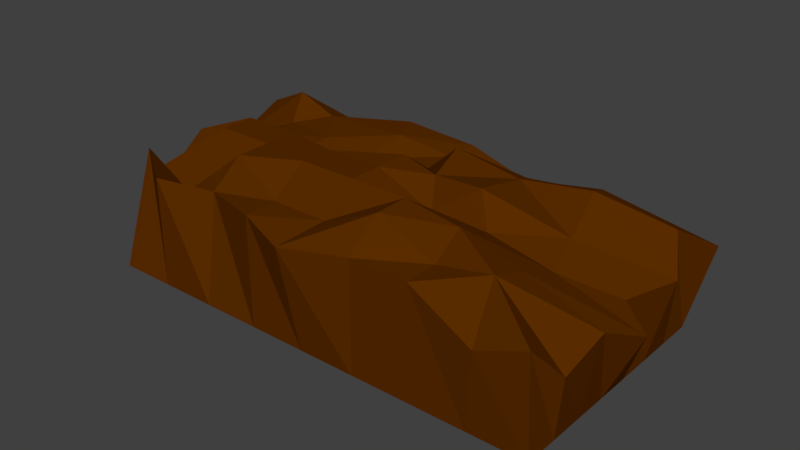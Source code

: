 # Source: petgrave.blend  (saved by Blender 2.77.0; exported with 4.5.12 LTS)
import bpy
from mathutils import Matrix  # noqa: F401  (used for matrix-valued properties, if any)

bpy.ops.wm.read_factory_settings(use_empty=True)
scene = bpy.context.scene
scene.name = 'Scene'

# ---- collections
col_collection_1 = bpy.data.collections.new('Collection 1'); scene.collection.children.link(col_collection_1)

# ---- materials (node trees are filled in below, after node groups)
mat_material = bpy.data.materials.new('Material')
mat_material.alpha_threshold = 0.0
mat_material.use_transparent_shadow = False
mat_material.diffuse_color = (0.1025, 0.02537, 0.0, 1.0)
mat_material.roughness = 0.5
mat_material.line_color = (0.0, 0.0, 0.0, 1.0)

# ---- material node trees

# ---- world
world_world = bpy.data.worlds.new('World'); scene.world = world_world
world_world.color = (0.05088, 0.05088, 0.05088)
world_world.use_sun_shadow = False
world_world.sun_shadow_jitter_overblur = 0.0
world_world.cycles.sampling_method = 'MANUAL'

# ---- meshes
me_cube = bpy.data.meshes.new('Cube')
me_cube.from_pydata([(0.4063, 0.2431, -0.3418), (0.4063, -0.2409, -0.3418), (-0.4051, -0.2409, -0.3418), (-0.4051, 0.2431, -0.3418), (0.4421, 0.2525, 0.1865), (0.4047, -0.2503, 0.2705), (-0.3987, -0.1692, 0.3539), (-0.4051, 0.2431, -0.04156), (0.3049, 0.2431, -0.3418), (0.2035, 0.2431, -0.3418), (0.102, 0.2431, -0.3418), (0.0006067, 0.2431, -0.3418), (-0.1008, 0.2431, -0.3418), (-0.2022, 0.2431, -0.3418), (-0.3037, 0.2431, -0.3418), (0.3049, -0.2409, -0.3418), (0.2035, -0.2409, -0.3418), (0.102, -0.2409, -0.3418), (0.0006066, -0.2409, -0.3418), (-0.1008, -0.2409, -0.3418), (-0.2022, -0.2409, -0.3418), (-0.3037, -0.2409, -0.3418), (0.3572, 0.2677, 0.1059), (0.2197, 0.2777, 0.2353), (0.1672, 0.3064, 0.01417), (0.0006068, 0.2431, 0.3355), (-0.1155, 0.2147, 0.4086), (-0.2022, 0.278, 0.1382), (-0.3037, 0.278, 0.1382), (0.3196, -0.2538, 0.1533), (0.2035, -0.2409, 0.3355), (0.102, -0.2409, 0.3355), (-0.01631, -0.2689, 0.2867), (-0.1008, -0.2409, 0.3355), (-0.2178, -0.1935, 0.2904), (-0.3037, -0.2409, 0.3355), (0.4063, 0.174, -0.3418), (0.4063, 0.1048, -0.3418), (0.4063, 0.03568, -0.3418), (0.4063, -0.03347, -0.3418), (0.4063, -0.1026, -0.3418), (0.4063, -0.1718, -0.3418), (-0.4051, -0.1718, -0.3418), (-0.4051, -0.1026, -0.3418), (-0.4051, -0.03347, -0.3418), (-0.4051, 0.03568, -0.3418), (-0.4051, 0.1048, -0.3418), (-0.4051, 0.174, -0.3418), (0.4063, 0.174, 0.3355), (0.4411, 0.1085, 0.1749), (0.4071, 0.01332, 0.1545), (0.4657, -0.03851, 0.1102), (0.4337, -0.103, 0.1828), (0.4259, -0.1915, 0.07269), (-0.4051, -0.1718, 0.1796), (-0.4051, -0.1026, 0.1796), (-0.4051, -0.03347, 0.3355), (-0.4579, 0.03568, 0.07079), (-0.4579, 0.1048, 0.07079), (-0.4051, 0.174, 0.3355), (0.2816, 0.1731, 0.4268), (0.2942, 0.1174, 0.4931), (0.3049, 0.03568, 0.3355), (0.3166, -0.03527, 0.2572), (0.3049, -0.1026, 0.3355), (0.2987, -0.1684, 0.3958), (0.2035, 0.174, 0.3355), (0.1743, 0.1035, 0.4504), (0.1696, 0.001454, 0.504), (0.2035, -0.03347, 0.3355), (0.1949, -0.09631, 0.4322), (0.2035, -0.1718, 0.3355), (0.102, 0.174, 0.3355), (0.05616, 0.105, 0.5137), (0.0742, 0.01766, 0.4631), (0.102, -0.03347, 0.3355), (0.102, -0.1026, 0.4959), (0.102, -0.1718, 0.4959), (0.0006067, 0.174, 0.3355), (0.0006067, 0.1048, 0.3355), (0.0006066, 0.03568, 0.49), (0.0006066, -0.03347, 0.49), (0.0006065, -0.1026, 0.4959), (0.0006065, -0.1718, 0.3355), (-0.08542, 0.1459, 0.4161), (-0.1097, 0.05953, 0.3355), (-0.1097, -0.009619, 0.3355), (-0.1008, -0.03347, 0.49), (-0.1008, -0.1026, 0.4959), (-0.1008, -0.1718, 0.3355), (-0.244, 0.1489, 0.3918), (-0.1858, 0.06468, 0.3874), (-0.2112, -0.009619, 0.3355), (-0.2022, -0.006017, 0.4722), (-0.2022, -0.07517, 0.4722), (-0.2022, -0.1443, 0.4722), (-0.3173, 0.1527, 0.4813), (-0.3037, 0.1048, 0.3355), (-0.3037, 0.03568, 0.3355), (-0.3037, -0.006017, 0.4722), (-0.3037, -0.07517, 0.4722), (-0.3037, -0.1718, 0.1796), (0.3049, -0.1718, -0.3418), (0.3049, -0.1026, -0.3418), (0.3049, -0.03347, -0.3418), (0.3049, 0.03568, -0.3418), (0.3049, 0.1048, -0.3418), (0.3049, 0.174, -0.3418), (0.2035, -0.1718, -0.3418), (0.2035, -0.1026, -0.3418), (0.2035, -0.03347, -0.3418), (0.2035, 0.03568, -0.3418), (0.2035, 0.1048, -0.3418), (0.2035, 0.174, -0.3418), (0.102, -0.1718, -0.3418), (0.102, -0.1026, -0.3418), (0.102, -0.03347, -0.3418), (0.102, 0.03568, -0.3418), (0.102, 0.1048, -0.3418), (0.102, 0.174, -0.3418), (0.0006066, -0.1718, -0.3418), (0.0006067, -0.1026, -0.3418), (0.0006067, -0.03347, -0.3418), (0.0006067, 0.03568, -0.3418), (0.0006067, 0.1048, -0.3418), (0.0006067, 0.174, -0.3418), (-0.1008, -0.1718, -0.3418), (-0.1008, -0.1026, -0.3418), (-0.1008, -0.03347, -0.3418), (-0.1008, 0.03568, -0.3418), (-0.1008, 0.1048, -0.3418), (-0.1008, 0.174, -0.3418), (-0.2022, -0.1718, -0.3418), (-0.2022, -0.1026, -0.3418), (-0.2022, -0.03347, -0.3418), (-0.2022, 0.03568, -0.3418), (-0.2022, 0.1048, -0.3418), (-0.2022, 0.174, -0.3418), (-0.3037, -0.1718, -0.3418), (-0.3037, -0.1026, -0.3418), (-0.3037, -0.03347, -0.3418), (-0.3037, 0.03568, -0.3418), (-0.3037, 0.1048, -0.3418), (-0.3037, 0.174, -0.3418)], [], [(138, 21, 2, 42), (101, 54, 6, 35), (41, 53, 5, 1), (21, 35, 6, 2), (47, 59, 7, 3), (28, 14, 3, 7), (4, 0, 8, 22), (22, 8, 9, 23), (23, 9, 10, 24), (24, 10, 11, 25), (25, 11, 12, 26), (26, 12, 13, 27), (27, 13, 14, 28), (1, 5, 29, 15), (15, 29, 30, 16), (16, 30, 31, 17), (17, 31, 32, 18), (18, 32, 33, 19), (19, 33, 34, 20), (20, 34, 35, 21), (53, 65, 29, 5), (65, 71, 30, 29), (71, 77, 31, 30), (77, 83, 32, 31), (83, 89, 33, 32), (89, 95, 34, 33), (95, 101, 35, 34), (41, 1, 15, 102), (102, 15, 16, 108), (108, 16, 17, 114), (114, 17, 18, 120), (120, 18, 19, 126), (126, 19, 20, 132), (132, 20, 21, 138), (13, 137, 143, 14), (137, 136, 142, 143), (136, 135, 141, 142), (135, 134, 140, 141), (134, 133, 139, 140), (133, 132, 138, 139), (12, 131, 137, 13), (131, 130, 136, 137), (130, 129, 135, 136), (129, 128, 134, 135), (128, 127, 133, 134), (127, 126, 132, 133), (11, 125, 131, 12), (125, 124, 130, 131), (124, 123, 129, 130), (123, 122, 128, 129), (122, 121, 127, 128), (121, 120, 126, 127), (10, 119, 125, 11), (119, 118, 124, 125), (118, 117, 123, 124), (117, 116, 122, 123), (116, 115, 121, 122), (115, 114, 120, 121), (9, 113, 119, 10), (113, 112, 118, 119), (112, 111, 117, 118), (111, 110, 116, 117), (110, 109, 115, 116), (109, 108, 114, 115), (8, 107, 113, 9), (107, 106, 112, 113), (106, 105, 111, 112), (105, 104, 110, 111), (104, 103, 109, 110), (103, 102, 108, 109), (0, 36, 107, 8), (36, 37, 106, 107), (37, 38, 105, 106), (38, 39, 104, 105), (39, 40, 103, 104), (40, 41, 102, 103), (27, 28, 96, 90), (90, 96, 97, 91), (91, 97, 98, 92), (92, 98, 99, 93), (93, 99, 100, 94), (94, 100, 101, 95), (26, 27, 90, 84), (84, 90, 91, 85), (85, 91, 92, 86), (86, 92, 93, 87), (87, 93, 94, 88), (88, 94, 95, 89), (25, 26, 84, 78), (78, 84, 85, 79), (79, 85, 86, 80), (80, 86, 87, 81), (81, 87, 88, 82), (82, 88, 89, 83), (24, 25, 78, 72), (72, 78, 79, 73), (73, 79, 80, 74), (74, 80, 81, 75), (75, 81, 82, 76), (76, 82, 83, 77), (23, 24, 72, 66), (66, 72, 73, 67), (67, 73, 74, 68), (68, 74, 75, 69), (69, 75, 76, 70), (70, 76, 77, 71), (22, 23, 66, 60), (60, 66, 67, 61), (61, 67, 68, 62), (62, 68, 69, 63), (63, 69, 70, 64), (64, 70, 71, 65), (4, 22, 60, 48), (48, 60, 61, 49), (49, 61, 62, 50), (50, 62, 63, 51), (51, 63, 64, 52), (52, 64, 65, 53), (2, 6, 54, 42), (42, 54, 55, 43), (43, 55, 56, 44), (44, 56, 57, 45), (45, 57, 58, 46), (46, 58, 59, 47), (0, 4, 48, 36), (36, 48, 49, 37), (37, 49, 50, 38), (38, 50, 51, 39), (39, 51, 52, 40), (40, 52, 53, 41), (28, 7, 59, 96), (96, 59, 58, 97), (97, 58, 57, 98), (98, 57, 56, 99), (99, 56, 55, 100), (100, 55, 54, 101), (14, 143, 47, 3), (143, 142, 46, 47), (142, 141, 45, 46), (141, 140, 44, 45), (140, 139, 43, 44), (139, 138, 42, 43)])
me_cube.materials.append(mat_material)
me_cube.use_remesh_preserve_volume = False
me_cube.use_remesh_preserve_attributes = False
me_cube.use_mirror_vertex_groups = False
me_cube.update()

# ---- objects
ob_cube = bpy.data.objects.new('Cube', me_cube)

# ---- transforms, parenting, visibility, modifiers, constraints
ob_cube.location = (0.0, 0.0, 0.0)
ob_cube.scale = (1.0, 0.8725, 0.2852)
ob_cube.lock_rotations_4d = False
ob_cube.empty_display_type = 'ARROWS'
ob_cube.lineart.crease_threshold = 0.0

# ---- collection membership
col_collection_1.objects.link(ob_cube)

# ---- scene / render settings (as saved in the file)
scene.frame_start = 1; scene.frame_end = 250; scene.frame_set(1)
scene.render.engine = 'BLENDER_EEVEE_NEXT'
scene.render.resolution_percentage = 50
scene.render.dither_intensity = 0.0
scene.cycles.use_denoising = False
scene.cycles.samples = 128
scene.cycles.sampling_pattern = 'TABULATED_SOBOL'
scene.cycles.light_sampling_threshold = 0.0
scene.cycles.use_adaptive_sampling = False
scene.cycles.use_light_tree = False
scene.cycles.blur_glossy = 0.0
scene.cycles.sample_clamp_indirect = 0.0
scene.view_settings.view_transform = 'Standard'
bpy.context.view_layer.update()

# ---- added for rendering (the .blend has no active camera and no usable light): camera, sun
cam_auto = bpy.data.cameras.new('AutoCamera')
cam_auto.lens = 50.0
cam_auto.sensor_width = 36.0
cam_auto.clip_end = 1000.0
ob_auto_camera = bpy.data.objects.new('AutoCamera', cam_auto)
scene.collection.objects.link(ob_auto_camera)
ob_auto_camera.location = (1.00229, -1.18171, 0.823228)
ob_auto_camera.rotation_euler = (1.09748, -7.21219e-08, 0.694738)
scene.camera = ob_auto_camera
light_auto_sun = bpy.data.lights.new('AutoSun', 'SUN')
light_auto_sun.energy = 3.0
light_auto_sun.angle = 0.0523599
ob_auto_sun = bpy.data.objects.new('AutoSun', light_auto_sun)
scene.collection.objects.link(ob_auto_sun)
ob_auto_sun.rotation_euler = (0.872665, 0.174533, 0.523599)
bpy.context.view_layer.update()
